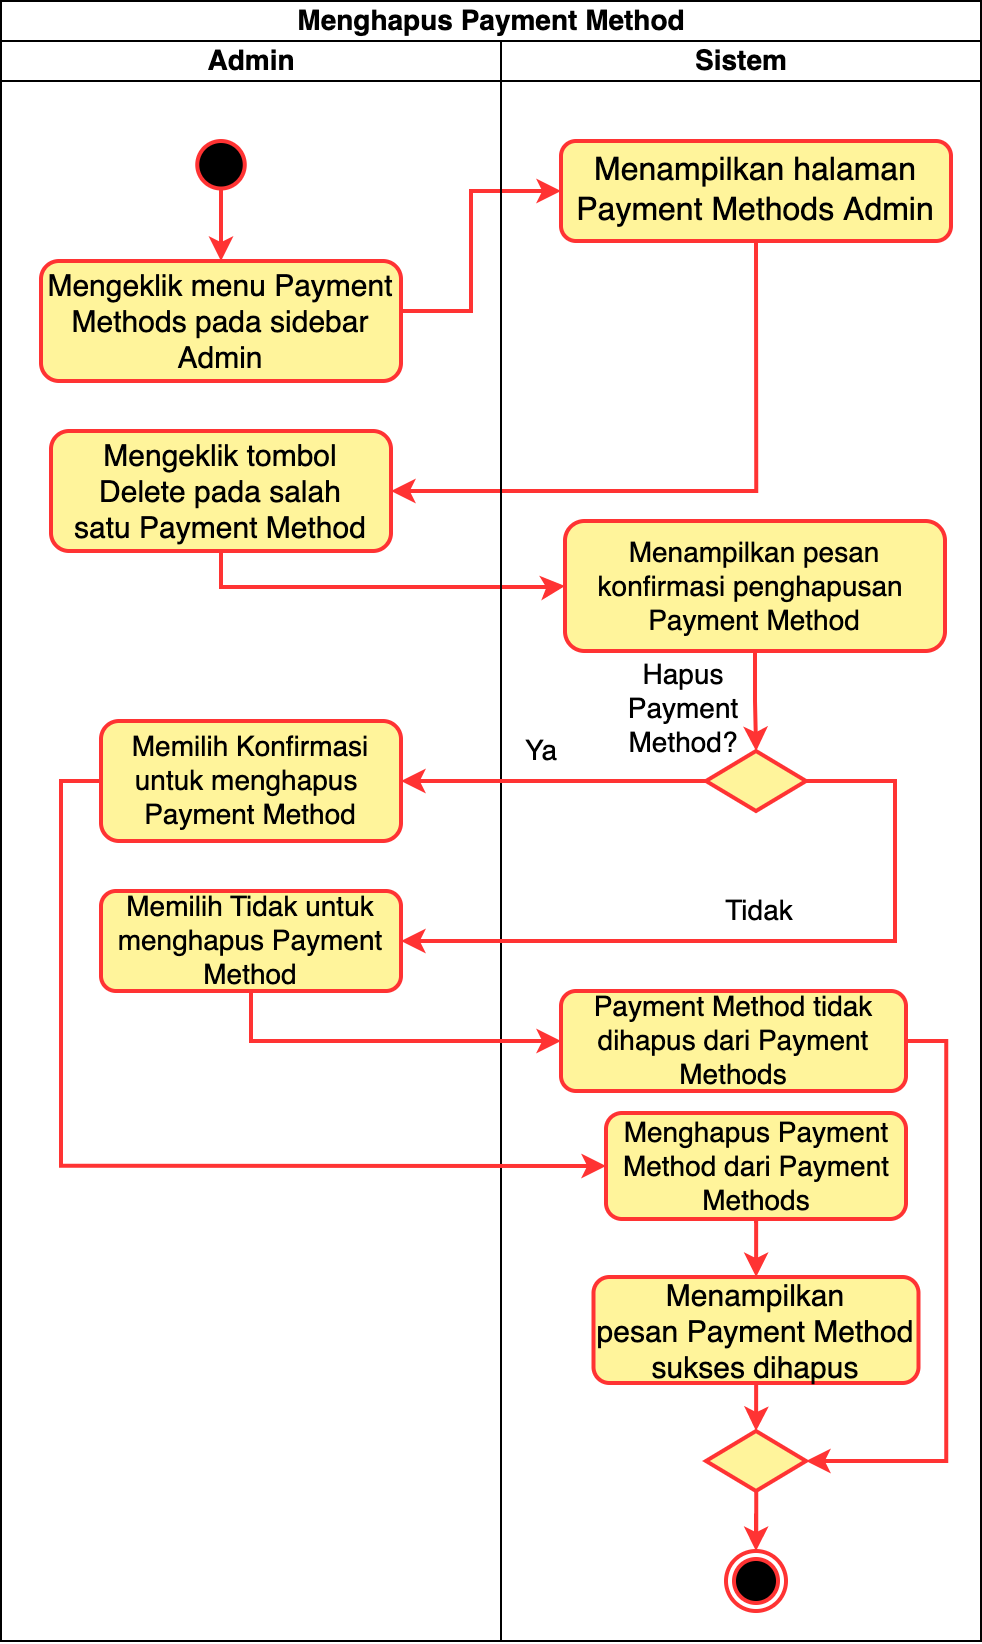

The diagram above was exported from draw.io. Its source (the exported page's mxGraphModel, read from the mxfile embedded in the PNG):
<mxGraphModel dx="466" dy="669" grid="1" gridSize="10" guides="1" tooltips="1" connect="1" arrows="1" fold="1" page="1" pageScale="1" pageWidth="850" pageHeight="1100" math="0" shadow="0">
  <root>
    <mxCell id="0" />
    <mxCell id="1" parent="0" />
    <mxCell id="2" value="Menghapus Payment Method" style="swimlane;childLayout=stackLayout;resizeParent=1;resizeParentMax=0;startSize=20;html=1;fontSize=14;" vertex="1" parent="1">
      <mxGeometry x="5560" y="1930" width="490" height="820" as="geometry" />
    </mxCell>
    <mxCell id="3" value="Admin" style="swimlane;startSize=20;html=1;fontSize=14;" vertex="1" parent="2">
      <mxGeometry y="20" width="250" height="800" as="geometry" />
    </mxCell>
    <mxCell id="4" style="edgeStyle=orthogonalEdgeStyle;rounded=0;orthogonalLoop=1;jettySize=auto;html=1;entryX=1;entryY=0.5;entryDx=0;entryDy=0;" edge="1" parent="3">
      <mxGeometry relative="1" as="geometry">
        <mxPoint x="325" y="400" as="sourcePoint" />
      </mxGeometry>
    </mxCell>
    <mxCell id="5" value="" style="edgeStyle=orthogonalEdgeStyle;rounded=0;orthogonalLoop=1;jettySize=auto;html=1;strokeColor=#FF3333;strokeWidth=2;" edge="1" parent="3" source="6" target="7">
      <mxGeometry relative="1" as="geometry" />
    </mxCell>
    <mxCell id="6" value="" style="ellipse;whiteSpace=wrap;html=1;aspect=fixed;strokeColor=#FF3333;fillColor=#000000;strokeWidth=2;" vertex="1" parent="3">
      <mxGeometry x="98.1200000000001" y="50" width="23.75" height="23.75" as="geometry" />
    </mxCell>
    <mxCell id="7" value="Mengeklik menu&amp;nbsp;Payment Methods pada sidebar Admin" style="rounded=1;whiteSpace=wrap;html=1;fontSize=15;fillColor=#FFF49B;strokeColor=#FF3333;strokeWidth=2;" vertex="1" parent="3">
      <mxGeometry x="20" y="110" width="180" height="60" as="geometry" />
    </mxCell>
    <mxCell id="8" value="Mengeklik tombol &lt;br&gt;Delete pada salah satu&amp;nbsp;Payment Method" style="rounded=1;whiteSpace=wrap;html=1;fontSize=15;fillColor=#FFF49B;strokeColor=#FF3333;strokeWidth=2;" vertex="1" parent="3">
      <mxGeometry x="25" y="195" width="170" height="60" as="geometry" />
    </mxCell>
    <mxCell id="9" value="" style="edgeStyle=orthogonalEdgeStyle;rounded=0;orthogonalLoop=1;jettySize=auto;html=1;" edge="1" parent="3">
      <mxGeometry relative="1" as="geometry">
        <mxPoint x="109.95652173913095" y="355" as="sourcePoint" />
      </mxGeometry>
    </mxCell>
    <mxCell id="10" value="Memilih Tidak untuk menghapus&amp;nbsp;Payment Method" style="rounded=1;whiteSpace=wrap;html=1;fontSize=14;fillColor=#FFF49B;strokeColor=#FF3333;strokeWidth=2;" vertex="1" parent="3">
      <mxGeometry x="50" y="425" width="150" height="50" as="geometry" />
    </mxCell>
    <mxCell id="11" value="Memilih Konfirmasi untuk menghapus&amp;nbsp;&lt;br style=&quot;font-size: 14px;&quot;&gt;Payment Method" style="rounded=1;whiteSpace=wrap;html=1;fontSize=14;fillColor=#FFF49B;strokeColor=#FF3333;strokeWidth=2;" vertex="1" parent="3">
      <mxGeometry x="50" y="340" width="150" height="60" as="geometry" />
    </mxCell>
    <mxCell id="12" style="edgeStyle=orthogonalEdgeStyle;rounded=0;orthogonalLoop=1;jettySize=auto;html=1;entryX=0;entryY=0.5;entryDx=0;entryDy=0;strokeColor=#FF3333;strokeWidth=2;" edge="1" parent="2" source="7" target="17">
      <mxGeometry relative="1" as="geometry">
        <Array as="points">
          <mxPoint x="235" y="155" />
          <mxPoint x="235" y="95" />
        </Array>
      </mxGeometry>
    </mxCell>
    <mxCell id="13" style="edgeStyle=orthogonalEdgeStyle;rounded=0;orthogonalLoop=1;jettySize=auto;html=1;entryX=1;entryY=0.5;entryDx=0;entryDy=0;exitX=0.5;exitY=1;exitDx=0;exitDy=0;strokeColor=#FF3333;strokeWidth=2;" edge="1" parent="2" source="17" target="8">
      <mxGeometry relative="1" as="geometry" />
    </mxCell>
    <mxCell id="14" style="edgeStyle=orthogonalEdgeStyle;rounded=0;orthogonalLoop=1;jettySize=auto;html=1;entryX=0;entryY=0.5;entryDx=0;entryDy=0;exitX=0.5;exitY=1;exitDx=0;exitDy=0;strokeColor=#FF3333;strokeWidth=2;" edge="1" parent="2" source="8" target="20">
      <mxGeometry relative="1" as="geometry">
        <Array as="points">
          <mxPoint x="110" y="293" />
          <mxPoint x="276" y="293" />
        </Array>
      </mxGeometry>
    </mxCell>
    <mxCell id="15" style="edgeStyle=orthogonalEdgeStyle;rounded=0;orthogonalLoop=1;jettySize=auto;html=1;entryX=0;entryY=0.5;entryDx=0;entryDy=0;" edge="1" parent="2">
      <mxGeometry relative="1" as="geometry">
        <mxPoint x="185" y="430" as="sourcePoint" />
      </mxGeometry>
    </mxCell>
    <mxCell id="16" value="Sistem" style="swimlane;startSize=20;html=1;fontSize=14;" vertex="1" parent="2">
      <mxGeometry x="250" y="20" width="240" height="800" as="geometry" />
    </mxCell>
    <mxCell id="17" value="Menampilkan halaman Payment Methods&amp;nbsp;Admin" style="rounded=1;whiteSpace=wrap;html=1;fontSize=16;fillColor=#FFF49B;strokeColor=#FF3333;strokeWidth=2;" vertex="1" parent="16">
      <mxGeometry x="30" y="50" width="195" height="50" as="geometry" />
    </mxCell>
    <mxCell id="18" style="edgeStyle=orthogonalEdgeStyle;rounded=0;orthogonalLoop=1;jettySize=auto;html=1;" edge="1" parent="16">
      <mxGeometry relative="1" as="geometry">
        <Array as="points">
          <mxPoint x="215" y="170" />
          <mxPoint x="270" y="170" />
        </Array>
        <mxPoint x="270.0526315789484" y="200" as="targetPoint" />
      </mxGeometry>
    </mxCell>
    <mxCell id="19" value="Hapus &lt;br style=&quot;font-size: 14px;&quot;&gt;Payment &lt;br&gt;Method?" style="edgeStyle=orthogonalEdgeStyle;rounded=0;orthogonalLoop=1;jettySize=auto;html=1;fontSize=14;strokeColor=#FF3333;strokeWidth=2;" edge="1" parent="16" source="20" target="21">
      <mxGeometry x="0.2" y="-37" relative="1" as="geometry">
        <mxPoint as="offset" />
      </mxGeometry>
    </mxCell>
    <mxCell id="20" value="Menampilkan pesan &lt;br&gt;konfirmasi penghapusan&amp;nbsp;&lt;br&gt;Payment Method" style="rounded=1;whiteSpace=wrap;html=1;fontSize=14;fillColor=#FFF49B;strokeColor=#FF3333;strokeWidth=2;" vertex="1" parent="16">
      <mxGeometry x="32" y="240" width="190" height="65" as="geometry" />
    </mxCell>
    <mxCell id="21" value="" style="rhombus;whiteSpace=wrap;html=1;fillColor=#FFF49B;strokeColor=#FF3333;strokeWidth=2;" vertex="1" parent="16">
      <mxGeometry x="102.5" y="355" width="50" height="30" as="geometry" />
    </mxCell>
    <mxCell id="22" value="" style="edgeStyle=orthogonalEdgeStyle;rounded=0;orthogonalLoop=1;jettySize=auto;html=1;" edge="1" parent="16">
      <mxGeometry relative="1" as="geometry">
        <mxPoint x="305.0000000000009" y="525" as="sourcePoint" />
      </mxGeometry>
    </mxCell>
    <mxCell id="23" value="" style="edgeStyle=orthogonalEdgeStyle;rounded=0;orthogonalLoop=1;jettySize=auto;html=1;strokeColor=#FF3333;strokeWidth=2;" edge="1" parent="16" source="24" target="28">
      <mxGeometry relative="1" as="geometry" />
    </mxCell>
    <mxCell id="24" value="Menghapus&amp;nbsp;Payment Method dari&amp;nbsp;Payment Methods" style="rounded=1;whiteSpace=wrap;html=1;fontSize=14;fillColor=#FFF49B;strokeColor=#FF3333;strokeWidth=2;" vertex="1" parent="16">
      <mxGeometry x="52.5" y="536" width="150" height="53" as="geometry" />
    </mxCell>
    <mxCell id="25" style="edgeStyle=orthogonalEdgeStyle;rounded=0;orthogonalLoop=1;jettySize=auto;html=1;entryX=1;entryY=0.5;entryDx=0;entryDy=0;exitX=1;exitY=0.5;exitDx=0;exitDy=0;strokeColor=#FF3333;strokeWidth=2;" edge="1" parent="16" source="26" target="29">
      <mxGeometry relative="1" as="geometry" />
    </mxCell>
    <mxCell id="26" value="Payment Method tidak dihapus dari&amp;nbsp;Payment Methods" style="rounded=1;whiteSpace=wrap;html=1;fontSize=14;fillColor=#FFF49B;strokeColor=#FF3333;strokeWidth=2;" vertex="1" parent="16">
      <mxGeometry x="30" y="475" width="172.5" height="50" as="geometry" />
    </mxCell>
    <mxCell id="27" style="edgeStyle=orthogonalEdgeStyle;rounded=0;orthogonalLoop=1;jettySize=auto;html=1;entryX=0.5;entryY=0;entryDx=0;entryDy=0;strokeColor=#FF3333;strokeWidth=2;" edge="1" parent="16" source="28" target="29">
      <mxGeometry relative="1" as="geometry" />
    </mxCell>
    <mxCell id="28" value="Menampilkan pesan&amp;nbsp;Payment Method sukses dihapus" style="rounded=1;whiteSpace=wrap;html=1;fontSize=15;fillColor=#FFF49B;strokeColor=#FF3333;strokeWidth=2;" vertex="1" parent="16">
      <mxGeometry x="46.25" y="618" width="162.5" height="53" as="geometry" />
    </mxCell>
    <mxCell id="29" value="" style="rhombus;whiteSpace=wrap;html=1;fillColor=#FFF49B;strokeColor=#FF3333;strokeWidth=2;" vertex="1" parent="16">
      <mxGeometry x="102.5" y="695" width="50" height="30" as="geometry" />
    </mxCell>
    <mxCell id="30" value="" style="ellipse;html=1;shape=endState;fillColor=#000000;strokeColor=#FF3333;strokeWidth=2;" vertex="1" parent="16">
      <mxGeometry x="112.5" y="755" width="30" height="30" as="geometry" />
    </mxCell>
    <mxCell id="31" value="" style="edgeStyle=orthogonalEdgeStyle;rounded=0;orthogonalLoop=1;jettySize=auto;html=1;strokeColor=#FF3333;strokeWidth=2;" edge="1" parent="16" source="29" target="30">
      <mxGeometry relative="1" as="geometry" />
    </mxCell>
    <mxCell id="32" value="Ya" style="edgeStyle=orthogonalEdgeStyle;rounded=0;orthogonalLoop=1;jettySize=auto;html=1;entryX=1;entryY=0.5;entryDx=0;entryDy=0;fontSize=14;strokeColor=#FF3333;strokeWidth=2;" edge="1" parent="2" source="21" target="11">
      <mxGeometry x="0.082" y="-15" relative="1" as="geometry">
        <mxPoint x="200" y="390" as="targetPoint" />
        <mxPoint as="offset" />
      </mxGeometry>
    </mxCell>
    <mxCell id="33" value="Tidak" style="edgeStyle=orthogonalEdgeStyle;rounded=0;orthogonalLoop=1;jettySize=auto;html=1;entryX=1;entryY=0.5;entryDx=0;entryDy=0;fontSize=14;strokeColor=#FF3333;strokeWidth=2;" edge="1" parent="2" source="21" target="10">
      <mxGeometry x="0.04" y="-15" relative="1" as="geometry">
        <Array as="points">
          <mxPoint x="447" y="470" />
        </Array>
        <mxPoint as="offset" />
      </mxGeometry>
    </mxCell>
    <mxCell id="34" style="edgeStyle=orthogonalEdgeStyle;rounded=0;orthogonalLoop=1;jettySize=auto;html=1;entryX=0;entryY=0.5;entryDx=0;entryDy=0;exitX=0.5;exitY=1;exitDx=0;exitDy=0;strokeColor=#FF3333;strokeWidth=2;" edge="1" parent="2" source="10" target="26">
      <mxGeometry relative="1" as="geometry" />
    </mxCell>
    <mxCell id="35" style="edgeStyle=orthogonalEdgeStyle;rounded=0;orthogonalLoop=1;jettySize=auto;html=1;entryX=0;entryY=0.5;entryDx=0;entryDy=0;exitX=0;exitY=0.5;exitDx=0;exitDy=0;strokeColor=#FF3333;strokeWidth=2;" edge="1" parent="2" source="11" target="24">
      <mxGeometry relative="1" as="geometry" />
    </mxCell>
  </root>
</mxGraphModel>